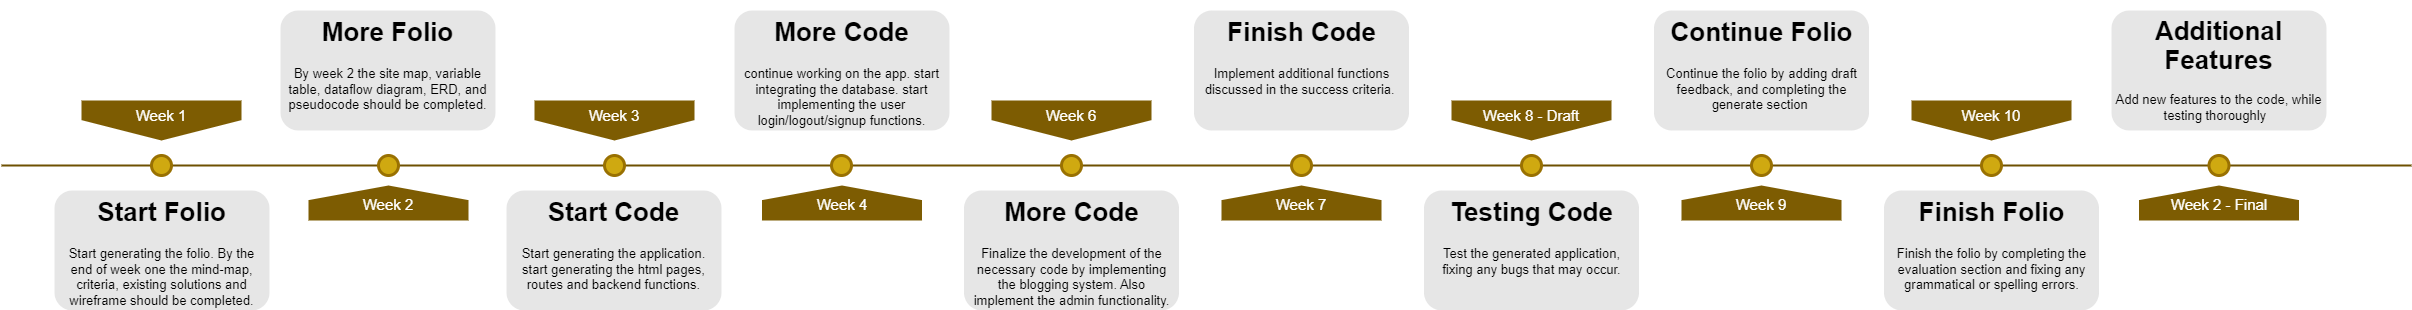

The diagram above was exported from draw.io. Its source (the exported page's mxGraphModel, read from the mxfile embedded in the PNG):
<mxGraphModel dx="1002" dy="617" grid="1" gridSize="10" guides="1" tooltips="1" connect="1" arrows="1" fold="1" page="1" pageScale="1" pageWidth="1654" pageHeight="1169" background="none" math="0" shadow="0">
  <root>
    <mxCell id="0" />
    <mxCell id="1" parent="0" />
    <mxCell id="4ec97bd9e5d20128-1" value="" style="line;strokeWidth=2;html=1;fillColor=none;fontSize=28;fontColor=#004D99;strokeColor=#6E5102;" parent="1" vertex="1">
      <mxGeometry x="40" y="400" width="2410" height="10" as="geometry" />
    </mxCell>
    <mxCell id="4ec97bd9e5d20128-5" value="Week 1" style="shape=offPageConnector;whiteSpace=wrap;html=1;fillColor=#7D5C02;fontSize=15;fontColor=#FFFFFF;size=0.5093750000000015;verticalAlign=top;strokeColor=none;" parent="1" vertex="1">
      <mxGeometry x="120" y="340" width="160" height="40" as="geometry" />
    </mxCell>
    <mxCell id="4ec97bd9e5d20128-6" value="&lt;span&gt;Week 3&lt;/span&gt;" style="shape=offPageConnector;whiteSpace=wrap;html=1;fillColor=#7D5C02;fontSize=15;fontColor=#FFFFFF;size=0.5093750000000015;verticalAlign=top;strokeColor=none;" parent="1" vertex="1">
      <mxGeometry x="573" y="340" width="160" height="40" as="geometry" />
    </mxCell>
    <mxCell id="4ec97bd9e5d20128-7" value="&lt;span&gt;Week 2&lt;/span&gt;" style="shape=offPageConnector;whiteSpace=wrap;html=1;fillColor=#7D5C02;fontSize=15;fontColor=#FFFFFF;size=0.4178571428571445;flipV=1;verticalAlign=bottom;strokeColor=none;spacingBottom=4;" parent="1" vertex="1">
      <mxGeometry x="347" y="425" width="160" height="35" as="geometry" />
    </mxCell>
    <mxCell id="4ec97bd9e5d20128-9" value="" style="ellipse;whiteSpace=wrap;html=1;fillColor=#CFA911;fontSize=28;fontColor=#004D99;strokeWidth=3;strokeColor=#997102;" parent="1" vertex="1">
      <mxGeometry x="190" y="395" width="20" height="20" as="geometry" />
    </mxCell>
    <mxCell id="4ec97bd9e5d20128-10" value="" style="ellipse;whiteSpace=wrap;html=1;fillColor=#CFA911;fontSize=28;fontColor=#004D99;strokeWidth=3;strokeColor=#997102;" parent="1" vertex="1">
      <mxGeometry x="417" y="395" width="20" height="20" as="geometry" />
    </mxCell>
    <mxCell id="4ec97bd9e5d20128-11" value="" style="ellipse;whiteSpace=wrap;html=1;fillColor=#CFA911;fontSize=28;fontColor=#004D99;strokeWidth=3;strokeColor=#997102;" parent="1" vertex="1">
      <mxGeometry x="643" y="395" width="20" height="20" as="geometry" />
    </mxCell>
    <mxCell id="4ec97bd9e5d20128-13" value="" style="ellipse;whiteSpace=wrap;html=1;fillColor=#CFA911;fontSize=28;fontColor=#004D99;strokeWidth=3;strokeColor=#997102;" parent="1" vertex="1">
      <mxGeometry x="870" y="395" width="20" height="20" as="geometry" />
    </mxCell>
    <mxCell id="4ec97bd9e5d20128-14" value="&lt;h1&gt;Start Folio&lt;/h1&gt;&lt;p&gt;Start generating the folio. By the end of week one the mind-map, criteria, existing solutions and wireframe should be completed.&lt;/p&gt;" style="text;html=1;spacing=5;spacingTop=-20;whiteSpace=wrap;overflow=hidden;strokeColor=none;strokeWidth=3;fillColor=#E6E6E6;fontSize=13;fontColor=#000000;align=center;rounded=1;" parent="1" vertex="1">
      <mxGeometry x="93" y="430" width="215" height="120" as="geometry" />
    </mxCell>
    <mxCell id="4ec97bd9e5d20128-16" value="&lt;h1&gt;More Folio&lt;/h1&gt;&lt;p&gt;By week 2 the site map, variable table, dataflow diagram, ERD, and pseudocode should be completed.&lt;/p&gt;" style="text;html=1;spacing=5;spacingTop=-20;whiteSpace=wrap;overflow=hidden;strokeColor=none;strokeWidth=3;fillColor=#E6E6E6;fontSize=13;fontColor=#000000;align=center;rounded=1;" parent="1" vertex="1">
      <mxGeometry x="319" y="250" width="215" height="120" as="geometry" />
    </mxCell>
    <mxCell id="4ec97bd9e5d20128-17" value="&lt;h1&gt;Start Code&lt;/h1&gt;&lt;p&gt;Start generating the application. start generating the html pages, routes and backend functions.&lt;/p&gt;" style="text;html=1;spacing=5;spacingTop=-20;whiteSpace=wrap;overflow=hidden;strokeColor=none;strokeWidth=3;fillColor=#E6E6E6;fontSize=13;fontColor=#000000;align=center;rounded=1;" parent="1" vertex="1">
      <mxGeometry x="545" y="430" width="215" height="120" as="geometry" />
    </mxCell>
    <mxCell id="4ec97bd9e5d20128-18" value="&lt;h1&gt;More Code&lt;/h1&gt;&lt;p&gt;continue working on the app. start integrating the database. start implementing the user login/logout/signup functions.&lt;/p&gt;" style="text;html=1;spacing=5;spacingTop=-20;whiteSpace=wrap;overflow=hidden;strokeColor=none;strokeWidth=3;fillColor=#E6E6E6;fontSize=13;fontColor=#000000;align=center;rounded=1;" parent="1" vertex="1">
      <mxGeometry x="773" y="250" width="215" height="120" as="geometry" />
    </mxCell>
    <mxCell id="QhpHEeokmbAl7ScTPKaU-2" value="" style="ellipse;whiteSpace=wrap;html=1;fillColor=#CFA911;fontSize=28;fontColor=#004D99;strokeWidth=3;strokeColor=#997102;" parent="1" vertex="1">
      <mxGeometry x="1100" y="395" width="20" height="20" as="geometry" />
    </mxCell>
    <mxCell id="QhpHEeokmbAl7ScTPKaU-3" value="&lt;span&gt;Week 4&lt;/span&gt;" style="shape=offPageConnector;whiteSpace=wrap;html=1;fillColor=#7D5C02;fontSize=15;fontColor=#FFFFFF;size=0.4178571428571445;flipV=1;verticalAlign=bottom;strokeColor=none;spacingBottom=4;" parent="1" vertex="1">
      <mxGeometry x="800.5" y="425" width="160" height="35" as="geometry" />
    </mxCell>
    <mxCell id="QhpHEeokmbAl7ScTPKaU-4" value="&lt;span&gt;Week 6&lt;/span&gt;" style="shape=offPageConnector;whiteSpace=wrap;html=1;fillColor=#7D5C02;fontSize=15;fontColor=#FFFFFF;size=0.5093750000000015;verticalAlign=top;strokeColor=none;" parent="1" vertex="1">
      <mxGeometry x="1030" y="340" width="160" height="40" as="geometry" />
    </mxCell>
    <mxCell id="QhpHEeokmbAl7ScTPKaU-6" value="&lt;h1&gt;More Code&lt;/h1&gt;&lt;p&gt;Finalize the development of the necessary code by implementing the blogging system. Also implement the admin functionality.&lt;/p&gt;" style="text;html=1;spacing=5;spacingTop=-20;whiteSpace=wrap;overflow=hidden;strokeColor=none;strokeWidth=3;fillColor=#E6E6E6;fontSize=13;fontColor=#000000;align=center;rounded=1;" parent="1" vertex="1">
      <mxGeometry x="1002.5" y="430" width="215" height="120" as="geometry" />
    </mxCell>
    <mxCell id="QhpHEeokmbAl7ScTPKaU-7" value="" style="ellipse;whiteSpace=wrap;html=1;fillColor=#CFA911;fontSize=28;fontColor=#004D99;strokeWidth=3;strokeColor=#997102;" parent="1" vertex="1">
      <mxGeometry x="1330" y="395" width="20" height="20" as="geometry" />
    </mxCell>
    <mxCell id="QhpHEeokmbAl7ScTPKaU-8" value="&lt;span&gt;Week 7&lt;/span&gt;" style="shape=offPageConnector;whiteSpace=wrap;html=1;fillColor=#7D5C02;fontSize=15;fontColor=#FFFFFF;size=0.4178571428571445;flipV=1;verticalAlign=bottom;strokeColor=none;spacingBottom=4;" parent="1" vertex="1">
      <mxGeometry x="1260" y="425" width="160" height="35" as="geometry" />
    </mxCell>
    <mxCell id="QhpHEeokmbAl7ScTPKaU-10" value="&lt;h1&gt;Finish Code&lt;/h1&gt;&lt;p&gt;Implement additional functions discussed in the success criteria.&amp;nbsp;&lt;/p&gt;" style="text;html=1;spacing=5;spacingTop=-20;whiteSpace=wrap;overflow=hidden;strokeColor=none;strokeWidth=3;fillColor=#E6E6E6;fontSize=13;fontColor=#000000;align=center;rounded=1;" parent="1" vertex="1">
      <mxGeometry x="1232.5" y="250" width="215" height="120" as="geometry" />
    </mxCell>
    <mxCell id="QhpHEeokmbAl7ScTPKaU-11" value="" style="ellipse;whiteSpace=wrap;html=1;fillColor=#CFA911;fontSize=28;fontColor=#004D99;strokeWidth=3;strokeColor=#997102;" parent="1" vertex="1">
      <mxGeometry x="1560" y="395" width="20" height="20" as="geometry" />
    </mxCell>
    <mxCell id="QhpHEeokmbAl7ScTPKaU-12" value="&lt;span&gt;Week 8 - Draft&lt;/span&gt;" style="shape=offPageConnector;whiteSpace=wrap;html=1;fillColor=#7D5C02;fontSize=15;fontColor=#FFFFFF;size=0.5093750000000015;verticalAlign=top;strokeColor=none;" parent="1" vertex="1">
      <mxGeometry x="1490" y="340" width="160" height="40" as="geometry" />
    </mxCell>
    <mxCell id="QhpHEeokmbAl7ScTPKaU-13" value="&lt;h1&gt;Testing Code&lt;/h1&gt;&lt;p&gt;Test the generated application, fixing any bugs that may occur.&lt;/p&gt;" style="text;html=1;spacing=5;spacingTop=-20;whiteSpace=wrap;overflow=hidden;strokeColor=none;strokeWidth=3;fillColor=#E6E6E6;fontSize=13;fontColor=#000000;align=center;rounded=1;" parent="1" vertex="1">
      <mxGeometry x="1462.5" y="430" width="215" height="120" as="geometry" />
    </mxCell>
    <mxCell id="QhpHEeokmbAl7ScTPKaU-15" value="" style="ellipse;whiteSpace=wrap;html=1;fillColor=#CFA911;fontSize=28;fontColor=#004D99;strokeWidth=3;strokeColor=#997102;" parent="1" vertex="1">
      <mxGeometry x="1790" y="395" width="20" height="20" as="geometry" />
    </mxCell>
    <mxCell id="QhpHEeokmbAl7ScTPKaU-16" value="&lt;span&gt;Week 9&lt;/span&gt;" style="shape=offPageConnector;whiteSpace=wrap;html=1;fillColor=#7D5C02;fontSize=15;fontColor=#FFFFFF;size=0.4178571428571445;flipV=1;verticalAlign=bottom;strokeColor=none;spacingBottom=4;" parent="1" vertex="1">
      <mxGeometry x="1720" y="425" width="160" height="35" as="geometry" />
    </mxCell>
    <mxCell id="QhpHEeokmbAl7ScTPKaU-18" value="&lt;h1&gt;Continue Folio&lt;/h1&gt;&lt;p&gt;Continue the folio by adding draft feedback, and completing the generate section&amp;nbsp;&lt;/p&gt;" style="text;html=1;spacing=5;spacingTop=-20;whiteSpace=wrap;overflow=hidden;strokeColor=none;strokeWidth=3;fillColor=#E6E6E6;fontSize=13;fontColor=#000000;align=center;rounded=1;" parent="1" vertex="1">
      <mxGeometry x="1692.5" y="250" width="215" height="120" as="geometry" />
    </mxCell>
    <mxCell id="QhpHEeokmbAl7ScTPKaU-20" value="" style="ellipse;whiteSpace=wrap;html=1;fillColor=#CFA911;fontSize=28;fontColor=#004D99;strokeWidth=3;strokeColor=#997102;" parent="1" vertex="1">
      <mxGeometry x="2020" y="395" width="20" height="20" as="geometry" />
    </mxCell>
    <mxCell id="QhpHEeokmbAl7ScTPKaU-21" value="&lt;span&gt;Week 10&lt;/span&gt;" style="shape=offPageConnector;whiteSpace=wrap;html=1;fillColor=#7D5C02;fontSize=15;fontColor=#FFFFFF;size=0.5093750000000015;verticalAlign=top;strokeColor=none;" parent="1" vertex="1">
      <mxGeometry x="1950" y="340" width="160" height="40" as="geometry" />
    </mxCell>
    <mxCell id="QhpHEeokmbAl7ScTPKaU-22" value="&lt;h1&gt;Finish Folio&lt;/h1&gt;&lt;p&gt;Finish the folio by completing the evaluation section and fixing any grammatical or spelling errors.&lt;/p&gt;" style="text;html=1;spacing=5;spacingTop=-20;whiteSpace=wrap;overflow=hidden;strokeColor=none;strokeWidth=3;fillColor=#E6E6E6;fontSize=13;fontColor=#000000;align=center;rounded=1;" parent="1" vertex="1">
      <mxGeometry x="1922.5" y="430" width="215" height="120" as="geometry" />
    </mxCell>
    <mxCell id="DHKpjwLulHqUdoPR05KK-1" value="" style="ellipse;whiteSpace=wrap;html=1;fillColor=#CFA911;fontSize=28;fontColor=#004D99;strokeWidth=3;strokeColor=#997102;" vertex="1" parent="1">
      <mxGeometry x="2247.5" y="395" width="20" height="20" as="geometry" />
    </mxCell>
    <mxCell id="DHKpjwLulHqUdoPR05KK-2" value="&lt;span&gt;Week 2 - Final&lt;/span&gt;" style="shape=offPageConnector;whiteSpace=wrap;html=1;fillColor=#7D5C02;fontSize=15;fontColor=#FFFFFF;size=0.4178571428571445;flipV=1;verticalAlign=bottom;strokeColor=none;spacingBottom=4;" vertex="1" parent="1">
      <mxGeometry x="2177.5" y="425" width="160" height="35" as="geometry" />
    </mxCell>
    <mxCell id="DHKpjwLulHqUdoPR05KK-3" value="&lt;h1 style=&quot;line-height: 110%;&quot;&gt;Additional Features&lt;/h1&gt;&lt;p&gt;Add new features to the code, while testing thoroughly&amp;nbsp;&amp;nbsp;&lt;/p&gt;" style="text;html=1;spacing=5;spacingTop=-20;whiteSpace=wrap;overflow=hidden;strokeColor=none;strokeWidth=3;fillColor=#E6E6E6;fontSize=13;fontColor=#000000;align=center;rounded=1;" vertex="1" parent="1">
      <mxGeometry x="2150" y="250" width="215" height="120" as="geometry" />
    </mxCell>
  </root>
</mxGraphModel>